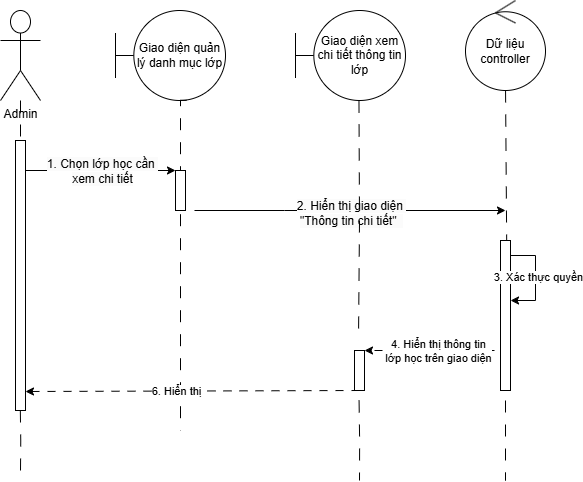

The diagram above was exported from draw.io. Its source (the exported page's mxGraphModel, read from the mxfile embedded in the PNG):
<mxGraphModel dx="716" dy="2084" grid="1" gridSize="10" guides="1" tooltips="1" connect="1" arrows="1" fold="1" page="1" pageScale="1" pageWidth="850" pageHeight="1100" math="0" shadow="0">
  <root>
    <mxCell id="0" />
    <mxCell id="1" parent="0" />
    <mxCell id="uUBimax1vtVaYrcP27Ma-32" value="" style="html=1;points=[[0,0,0,0,5],[0,1,0,0,-5],[1,0,0,0,5],[1,1,0,0,-5]];perimeter=orthogonalPerimeter;outlineConnect=0;targetShapes=umlLifeline;portConstraint=eastwest;newEdgeStyle={&quot;curved&quot;:0,&quot;rounded&quot;:0};" vertex="1" parent="1">
      <mxGeometry x="555" y="180" width="10" height="150" as="geometry" />
    </mxCell>
    <mxCell id="uUBimax1vtVaYrcP27Ma-1" style="edgeStyle=orthogonalEdgeStyle;rounded=0;orthogonalLoop=1;jettySize=auto;html=1;entryX=0.5;entryY=0;entryDx=0;entryDy=0;entryPerimeter=0;dashed=1;endArrow=none;startFill=0;dashPattern=12 12;" edge="1" parent="1" source="uUBimax1vtVaYrcP27Ma-2" target="uUBimax1vtVaYrcP27Ma-7">
      <mxGeometry relative="1" as="geometry">
        <mxPoint x="75" y="70" as="targetPoint" />
      </mxGeometry>
    </mxCell>
    <mxCell id="uUBimax1vtVaYrcP27Ma-2" value="Admin" style="shape=umlActor;verticalLabelPosition=bottom;verticalAlign=top;html=1;" vertex="1" parent="1">
      <mxGeometry x="55" y="-50" width="40" height="90" as="geometry" />
    </mxCell>
    <mxCell id="uUBimax1vtVaYrcP27Ma-3" style="edgeStyle=orthogonalEdgeStyle;rounded=0;orthogonalLoop=1;jettySize=auto;html=1;curved=0;" edge="1" parent="1" source="uUBimax1vtVaYrcP27Ma-7" target="uUBimax1vtVaYrcP27Ma-14">
      <mxGeometry relative="1" as="geometry">
        <Array as="points">
          <mxPoint x="160" y="110" />
          <mxPoint x="160" y="110" />
        </Array>
      </mxGeometry>
    </mxCell>
    <mxCell id="uUBimax1vtVaYrcP27Ma-4" value="&lt;span style=&quot;font-size: 12px; background-color: rgb(251, 251, 251);&quot;&gt;1. Chọn lớp học cần&amp;nbsp;&lt;br&gt;&lt;/span&gt;&lt;div&gt;&lt;span style=&quot;font-size: 12px; background-color: rgb(251, 251, 251);&quot;&gt;xem chi tiết&lt;/span&gt;&lt;/div&gt;" style="edgeLabel;html=1;align=center;verticalAlign=middle;resizable=0;points=[];" connectable="0" vertex="1" parent="uUBimax1vtVaYrcP27Ma-3">
      <mxGeometry x="-0.1871" y="-1" relative="1" as="geometry">
        <mxPoint x="15" y="-1" as="offset" />
      </mxGeometry>
    </mxCell>
    <mxCell id="uUBimax1vtVaYrcP27Ma-7" value="" style="html=1;points=[[0,0,0,0,5],[0,1,0,0,-5],[1,0,0,0,5],[1,1,0,0,-5]];perimeter=orthogonalPerimeter;outlineConnect=0;targetShapes=umlLifeline;portConstraint=eastwest;newEdgeStyle={&quot;curved&quot;:0,&quot;rounded&quot;:0};" vertex="1" parent="1">
      <mxGeometry x="70" y="80" width="10" height="270" as="geometry" />
    </mxCell>
    <mxCell id="uUBimax1vtVaYrcP27Ma-8" value="Giao diện quản lý danh mục lớp" style="shape=umlBoundary;whiteSpace=wrap;html=1;" vertex="1" parent="1">
      <mxGeometry x="170" y="-50" width="110" height="90" as="geometry" />
    </mxCell>
    <mxCell id="uUBimax1vtVaYrcP27Ma-11" style="edgeStyle=orthogonalEdgeStyle;rounded=0;orthogonalLoop=1;jettySize=auto;html=1;dashed=1;endArrow=none;startFill=0;dashPattern=12 12;exitX=0.646;exitY=0.998;exitDx=0;exitDy=0;exitPerimeter=0;" edge="1" parent="1" source="uUBimax1vtVaYrcP27Ma-8">
      <mxGeometry relative="1" as="geometry">
        <mxPoint x="235" y="370" as="targetPoint" />
        <mxPoint x="185" y="40" as="sourcePoint" />
        <Array as="points">
          <mxPoint x="235" y="40" />
        </Array>
      </mxGeometry>
    </mxCell>
    <mxCell id="uUBimax1vtVaYrcP27Ma-12" style="edgeStyle=orthogonalEdgeStyle;rounded=0;orthogonalLoop=1;jettySize=auto;html=1;curved=0;dashed=1;dashPattern=8 8;" edge="1" parent="1" target="uUBimax1vtVaYrcP27Ma-7" source="uUBimax1vtVaYrcP27Ma-21">
      <mxGeometry relative="1" as="geometry">
        <mxPoint x="90" y="330.0000000000002" as="targetPoint" />
        <mxPoint x="250" y="330.0000000000002" as="sourcePoint" />
        <Array as="points">
          <mxPoint x="414" y="331" />
        </Array>
      </mxGeometry>
    </mxCell>
    <mxCell id="uUBimax1vtVaYrcP27Ma-13" value="6. Hiển thị" style="edgeLabel;html=1;align=center;verticalAlign=middle;resizable=0;points=[];" connectable="0" vertex="1" parent="uUBimax1vtVaYrcP27Ma-12">
      <mxGeometry x="0.1045" y="1" relative="1" as="geometry">
        <mxPoint y="-2" as="offset" />
      </mxGeometry>
    </mxCell>
    <mxCell id="uUBimax1vtVaYrcP27Ma-14" value="" style="html=1;points=[[0,0,0,0,5],[0,1,0,0,-5],[1,0,0,0,5],[1,1,0,0,-5]];perimeter=orthogonalPerimeter;outlineConnect=0;targetShapes=umlLifeline;portConstraint=eastwest;newEdgeStyle={&quot;curved&quot;:0,&quot;rounded&quot;:0};" vertex="1" parent="1">
      <mxGeometry x="230" y="110" width="10" height="40" as="geometry" />
    </mxCell>
    <mxCell id="uUBimax1vtVaYrcP27Ma-15" style="edgeStyle=orthogonalEdgeStyle;rounded=0;orthogonalLoop=1;jettySize=auto;html=1;curved=0;" edge="1" parent="1">
      <mxGeometry relative="1" as="geometry">
        <mxPoint x="249" y="150" as="sourcePoint" />
        <mxPoint x="560" y="150" as="targetPoint" />
        <Array as="points">
          <mxPoint x="339" y="150" />
          <mxPoint x="339" y="150" />
        </Array>
      </mxGeometry>
    </mxCell>
    <mxCell id="uUBimax1vtVaYrcP27Ma-16" value="&lt;span style=&quot;font-size: 12px; background-color: rgb(251, 251, 251);&quot;&gt;2. Hiển thị giao diện&amp;nbsp;&lt;/span&gt;&lt;div&gt;&lt;span style=&quot;font-size: 12px; background-color: rgb(251, 251, 251);&quot;&gt;&quot;Thông tin chi tiết&quot;&amp;nbsp;&amp;nbsp;&lt;/span&gt;&lt;/div&gt;" style="edgeLabel;html=1;align=center;verticalAlign=middle;resizable=0;points=[];" connectable="0" vertex="1" parent="uUBimax1vtVaYrcP27Ma-15">
      <mxGeometry x="-0.131" y="-2" relative="1" as="geometry">
        <mxPoint x="21" as="offset" />
      </mxGeometry>
    </mxCell>
    <mxCell id="uUBimax1vtVaYrcP27Ma-21" value="&amp;nbsp;" style="html=1;points=[[0,0,0,0,5],[0,1,0,0,-5],[1,0,0,0,5],[1,1,0,0,-5]];perimeter=orthogonalPerimeter;outlineConnect=0;targetShapes=umlLifeline;portConstraint=eastwest;newEdgeStyle={&quot;curved&quot;:0,&quot;rounded&quot;:0};" vertex="1" parent="1">
      <mxGeometry x="409" y="290" width="10" height="40" as="geometry" />
    </mxCell>
    <mxCell id="uUBimax1vtVaYrcP27Ma-22" style="edgeStyle=orthogonalEdgeStyle;rounded=0;orthogonalLoop=1;jettySize=auto;html=1;dashed=1;endArrow=none;startFill=0;dashPattern=12 12;" edge="1" parent="1">
      <mxGeometry relative="1" as="geometry">
        <mxPoint x="413" y="280" as="targetPoint" />
        <mxPoint x="413.47" y="40" as="sourcePoint" />
        <Array as="points" />
      </mxGeometry>
    </mxCell>
    <mxCell id="uUBimax1vtVaYrcP27Ma-25" style="edgeStyle=orthogonalEdgeStyle;rounded=0;orthogonalLoop=1;jettySize=auto;html=1;curved=0;dashed=1;dashPattern=8 8;" edge="1" parent="1">
      <mxGeometry relative="1" as="geometry">
        <mxPoint x="548.9999999999999" y="290.0000000000002" as="sourcePoint" />
        <mxPoint x="419" y="290" as="targetPoint" />
      </mxGeometry>
    </mxCell>
    <mxCell id="uUBimax1vtVaYrcP27Ma-26" value="4. Hiển thị thông tin&lt;div&gt;lớp học trên giao diện&lt;/div&gt;" style="edgeLabel;html=1;align=center;verticalAlign=middle;resizable=0;points=[];" connectable="0" vertex="1" parent="uUBimax1vtVaYrcP27Ma-25">
      <mxGeometry x="-0.1531" y="-1" relative="1" as="geometry">
        <mxPoint x="-2" y="1" as="offset" />
      </mxGeometry>
    </mxCell>
    <mxCell id="uUBimax1vtVaYrcP27Ma-27" style="edgeStyle=orthogonalEdgeStyle;rounded=0;orthogonalLoop=1;jettySize=auto;html=1;dashed=1;endArrow=none;startFill=0;dashPattern=12 12;entryX=0.617;entryY=-0.003;entryDx=0;entryDy=0;entryPerimeter=0;" edge="1" parent="1" target="uUBimax1vtVaYrcP27Ma-32">
      <mxGeometry relative="1" as="geometry">
        <mxPoint x="559.58" y="110" as="targetPoint" />
        <mxPoint x="560.0526315789475" y="30" as="sourcePoint" />
        <Array as="points" />
      </mxGeometry>
    </mxCell>
    <mxCell id="uUBimax1vtVaYrcP27Ma-28" style="edgeStyle=orthogonalEdgeStyle;rounded=0;orthogonalLoop=1;jettySize=auto;html=1;dashed=1;endArrow=none;startFill=0;dashPattern=12 12;exitX=0.646;exitY=0.998;exitDx=0;exitDy=0;exitPerimeter=0;" edge="1" parent="1">
      <mxGeometry relative="1" as="geometry">
        <mxPoint x="75" y="410" as="targetPoint" />
        <mxPoint x="74.83000000000001" y="350" as="sourcePoint" />
      </mxGeometry>
    </mxCell>
    <mxCell id="uUBimax1vtVaYrcP27Ma-30" style="edgeStyle=orthogonalEdgeStyle;rounded=0;orthogonalLoop=1;jettySize=auto;html=1;dashed=1;endArrow=none;startFill=0;dashPattern=12 12;exitX=0.646;exitY=0.998;exitDx=0;exitDy=0;exitPerimeter=0;" edge="1" parent="1">
      <mxGeometry relative="1" as="geometry">
        <mxPoint x="414" y="420" as="targetPoint" />
        <mxPoint x="413.57" y="340" as="sourcePoint" />
      </mxGeometry>
    </mxCell>
    <mxCell id="uUBimax1vtVaYrcP27Ma-31" style="edgeStyle=orthogonalEdgeStyle;rounded=0;orthogonalLoop=1;jettySize=auto;html=1;dashed=1;endArrow=none;startFill=0;dashPattern=12 12;" edge="1" parent="1">
      <mxGeometry relative="1" as="geometry">
        <mxPoint x="560" y="420" as="targetPoint" />
        <mxPoint x="560" y="340" as="sourcePoint" />
      </mxGeometry>
    </mxCell>
    <mxCell id="A0IkVQ_bDm-PDmNF445a-2" style="edgeStyle=orthogonalEdgeStyle;rounded=0;orthogonalLoop=1;jettySize=auto;html=1;curved=0;entryX=1.003;entryY=0.4;entryDx=0;entryDy=0;entryPerimeter=0;" edge="1" parent="1" target="uUBimax1vtVaYrcP27Ma-32">
      <mxGeometry relative="1" as="geometry">
        <mxPoint x="570" y="210" as="targetPoint" />
        <mxPoint x="565" y="190" as="sourcePoint" />
        <Array as="points">
          <mxPoint x="565" y="195" />
          <mxPoint x="590" y="195" />
          <mxPoint x="590" y="240" />
        </Array>
      </mxGeometry>
    </mxCell>
    <mxCell id="A0IkVQ_bDm-PDmNF445a-3" value="3. Xác thực quyền" style="edgeLabel;html=1;align=center;verticalAlign=middle;resizable=0;points=[];" vertex="1" connectable="0" parent="A0IkVQ_bDm-PDmNF445a-2">
      <mxGeometry x="0.0201" y="2" relative="1" as="geometry">
        <mxPoint as="offset" />
      </mxGeometry>
    </mxCell>
    <mxCell id="uUBimax1vtVaYrcP27Ma-36" value="Giao diện xem chi tiết thông tin lớp" style="shape=umlBoundary;whiteSpace=wrap;html=1;" vertex="1" parent="1">
      <mxGeometry x="350" y="-50" width="110" height="90" as="geometry" />
    </mxCell>
    <mxCell id="A0IkVQ_bDm-PDmNF445a-1" value="Dữ liệu controller" style="ellipse;shape=umlControl;whiteSpace=wrap;html=1;" vertex="1" parent="1">
      <mxGeometry x="520" y="-60" width="80" height="90" as="geometry" />
    </mxCell>
  </root>
</mxGraphModel>